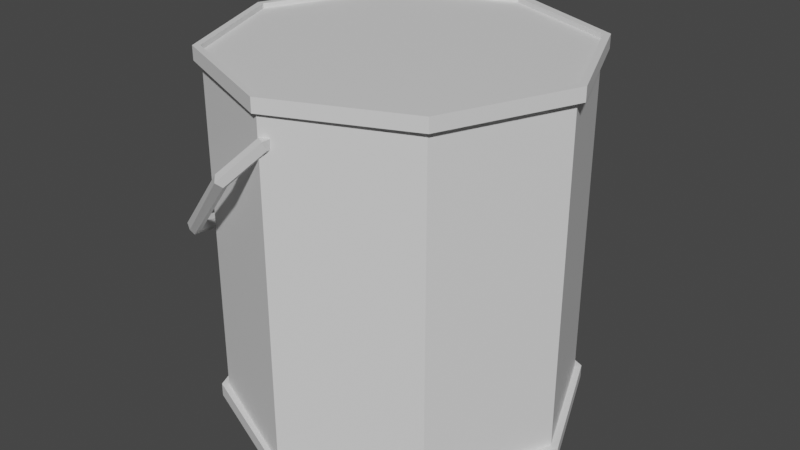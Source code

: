 # Source: PaintBucket.blend  (saved by Blender 2.81.16; exported with 4.5.12 LTS)
import bpy
from mathutils import Matrix  # noqa: F401  (used for matrix-valued properties, if any)

bpy.ops.wm.read_factory_settings(use_empty=True)
scene = bpy.context.scene
scene.name = 'Scene'

# ---- collections
col_collection = bpy.data.collections.new('Collection'); scene.collection.children.link(col_collection)

# ---- materials (node trees are filled in below, after node groups)
mat_grey_006 = bpy.data.materials.new('Grey.006')
mat_grey_006.use_transparent_shadow = False
mat_light_blue = bpy.data.materials.new('light_blue')
mat_light_blue.use_transparent_shadow = False
mat_light_grey_005 = bpy.data.materials.new('light_grey.005')
mat_light_grey_005.use_transparent_shadow = False

# ---- material node trees
mat_grey_006.use_nodes = True; mat_grey_006.node_tree.nodes.clear()
_N = mat_grey_006.node_tree.nodes; _L = mat_grey_006.node_tree.links
n0 = _N.new('ShaderNodeOutputMaterial'); n0.name = 'Material Output'; n0.location = (300, 300)
n1 = _N.new('ShaderNodeBsdfPrincipled'); n1.name = 'Principled BSDF'; n1.location = (10, 300)
n1.distribution = 'GGX'
n1.subsurface_method = 'BURLEY'
n1.inputs[3].default_value = 1.45
n1.inputs[27].default_value = (0.0, 0.0, 0.0, 1.0)
n1.inputs[28].default_value = 1.0
_L.new(n1.outputs[0], n0.inputs[0])
n0.is_active_output = True
mat_light_blue.use_nodes = True; mat_light_blue.node_tree.nodes.clear()
_N = mat_light_blue.node_tree.nodes; _L = mat_light_blue.node_tree.links
n0 = _N.new('ShaderNodeOutputMaterial'); n0.name = 'Material Output'; n0.location = (300, 300)
n1 = _N.new('ShaderNodeBsdfPrincipled'); n1.name = 'Principled BSDF'; n1.location = (10, 300)
n1.distribution = 'GGX'
n1.subsurface_method = 'BURLEY'
n1.inputs[3].default_value = 1.45
n1.inputs[27].default_value = (0.0, 0.0, 0.0, 1.0)
n1.inputs[28].default_value = 1.0
_L.new(n1.outputs[0], n0.inputs[0])
n0.is_active_output = True
mat_light_grey_005.use_nodes = True; mat_light_grey_005.node_tree.nodes.clear()
_N = mat_light_grey_005.node_tree.nodes; _L = mat_light_grey_005.node_tree.links
n0 = _N.new('ShaderNodeOutputMaterial'); n0.name = 'Material Output'; n0.location = (300, 300)
n1 = _N.new('ShaderNodeBsdfPrincipled'); n1.name = 'Principled BSDF'; n1.location = (10, 300)
n1.distribution = 'GGX'
n1.subsurface_method = 'BURLEY'
n1.inputs[3].default_value = 1.45
n1.inputs[27].default_value = (0.0, 0.0, 0.0, 1.0)
n1.inputs[28].default_value = 1.0
_L.new(n1.outputs[0], n0.inputs[0])
n0.is_active_output = True

# ---- world
world_world = bpy.data.worlds.new('World'); scene.world = world_world
world_world.use_nodes = True; world_world.node_tree.nodes.clear()
_N = world_world.node_tree.nodes; _L = world_world.node_tree.links
n0 = _N.new('ShaderNodeOutputWorld'); n0.name = 'World Output'; n0.location = (300, 300)
n1 = _N.new('ShaderNodeBackground'); n1.name = 'Background'; n1.location = (10, 300)
n1.inputs[0].default_value = (0.05088, 0.05088, 0.05088, 1.0)
_L.new(n1.outputs[0], n0.inputs[0])
n0.is_active_output = True
world_world.color = (0.05088, 0.05088, 0.05088)
world_world.use_sun_shadow = False
world_world.sun_shadow_jitter_overblur = 0.0

# ---- meshes
me_cylinder_010_cylinder_007 = bpy.data.meshes.new('Cylinder.010_Cylinder.007')
me_cylinder_010_cylinder_007.from_pydata([(0.5398, 0.7283, 11.14), (0.4357, 0.7283, 10.89), (0.4214, 0.7283, 10.89), (0.5296, 0.7283, 11.15), (0.5398, 0.7009, 10.64), (0.4357, 0.7009, 10.89), (0.4214, 0.7009, 10.89), (0.5296, 0.7009, 10.63), (0.4357, -0.007698, 10.89), (0.5398, -0.007698, 11.14), (0.5296, -0.007698, 11.15), (0.4214, -0.007698, 10.89), (0.4357, 0.01967, 10.89), (0.5398, 0.01967, 10.64), (0.5296, 0.01967, 10.63), (0.4214, 0.01967, 10.89), (1.042, 0.7009, 10.64), (0.791, 0.7009, 10.54), (0.791, 0.7009, 10.52), (1.052, 0.7009, 10.63), (0.791, 0.7283, 10.54), (1.042, 0.7283, 10.64), (1.052, 0.7283, 10.63), (0.791, 0.7283, 10.52), (0.5398, 0.7283, 10.64), (0.4357, 0.7183, 10.89), (0.5398, 0.7183, 10.64), (0.791, 0.7283, 11.25), (0.791, 0.7283, 11.26), (1.146, 0.7283, 10.89), (1.042, 0.7183, 10.64), (1.146, 0.7183, 10.89), (0.791, 0.01967, 10.54), (1.042, 0.01967, 10.64), (1.052, 0.01967, 10.63), (0.791, 0.01967, 10.52), (1.042, -0.007698, 10.64), (0.791, -0.007698, 10.54), (0.791, -0.007698, 10.52), (1.052, -0.007698, 10.63), (0.5398, 0.7009, 11.14), (0.791, -0.007698, 11.25), (0.791, -0.007698, 11.26), (0.791, 0.7009, 11.25), (1.146, 0.7009, 10.89), (1.161, 0.7009, 10.89), (1.042, 0.7009, 11.14), (1.146, 0.01967, 10.89), (1.161, 0.01967, 10.89), (1.042, 0.7283, 11.14), (1.052, 0.7283, 11.15), (1.052, 0.7009, 11.15), (1.161, 0.7283, 10.89), (0.791, 0.7009, 11.26), (0.5296, 0.7009, 11.15), (0.5296, 0.7283, 10.63), (0.5296, -0.007698, 10.63), (0.5296, 0.01967, 11.15), (0.791, 0.01967, 11.26), (1.052, -0.007698, 11.15), (1.052, 0.01967, 11.15), (1.161, -0.007698, 10.89), (0.5398, 0.01967, 11.14), (1.146, -0.007698, 10.89), (0.5398, -0.007698, 10.64), (0.791, 0.01967, 11.25), (1.042, -0.007698, 11.14), (1.042, 0.01967, 11.14), (0.791, 0.7183, 10.54), (0.5398, 0.7183, 11.14), (0.791, 0.7183, 11.25), (1.042, 0.7183, 11.14), (0.791, 0.002321, 10.54), (1.042, 0.002321, 10.64), (1.146, 0.002321, 10.89), (1.042, 0.002321, 11.14), (0.791, 0.002321, 11.25), (0.5398, 0.002321, 11.14), (0.4357, 0.002321, 10.89), (0.5398, 0.002321, 10.64), (0.8114, 0.6596, 10.53), (0.7141, 0.567, 10.51), (0.7053, 0.5765, 10.52), (0.7934, 0.6588, 10.54), (0.7053, 0.5765, 10.53), (0.7735, 0.6382, 10.55), (0.7141, 0.567, 10.54), (0.7715, 0.6184, 10.55), (0.723, 0.5575, 10.53), (0.7895, 0.6192, 10.54), (0.723, 0.5575, 10.52), (0.8094, 0.6398, 10.53), (0.4999, 0.3676, 10.61), (0.4949, 0.3807, 10.62), (0.5027, 0.3879, 10.63), (0.5154, 0.382, 10.63), (0.5204, 0.3689, 10.63), (0.5126, 0.3617, 10.62), (0.4111, 0.285, 10.89), (0.4078, 0.2996, 10.89), (0.4187, 0.3098, 10.89), (0.4331, 0.3054, 10.89), (0.4364, 0.2908, 10.89), (0.4255, 0.2806, 10.89), (0.4999, 0.3676, 11.17), (0.4949, 0.3807, 11.17), (0.5027, 0.3879, 11.16), (0.5154, 0.382, 11.15), (0.5204, 0.3689, 11.16), (0.5126, 0.3617, 11.17), (0.7141, 0.567, 11.28), (0.7053, 0.5765, 11.27), (0.7053, 0.5765, 11.26), (0.7141, 0.567, 11.25), (0.723, 0.5575, 11.26), (0.723, 0.5575, 11.27), (0.7928, 0.6581, 11.25), (0.8103, 0.6581, 11.26), (0.774, 0.639, 11.24), (0.7727, 0.62, 11.24), (0.7902, 0.62, 11.25), (0.809, 0.6391, 11.25)], [], [(0, 1, 2, 3), (62, 40, 5, 12), (41, 66, 63, 61, 59, 42, 10, 11, 56, 38, 37, 64, 8, 9), (24, 1, 25, 26), (29, 21, 30, 31), (43, 46, 44, 16, 17, 4, 5, 6, 7, 18, 19, 45, 51, 53, 54, 40), (13, 4, 17, 32), (63, 36, 37, 38, 39, 61), (67, 46, 43, 65), (33, 16, 44, 47), (18, 23, 22, 19), (19, 22, 52, 45), (45, 52, 50, 51), (51, 50, 28, 53), (53, 28, 3, 54), (54, 3, 2, 6), (6, 2, 55, 7), (7, 55, 23, 18), (56, 14, 35, 38), (11, 15, 14, 56), (10, 57, 15, 11), (42, 58, 57, 10), (59, 60, 58, 42), (61, 48, 60, 59), (39, 34, 48, 61), (38, 35, 34, 39), (62, 12, 15, 57), (5, 40, 54, 6), (24, 20, 21, 29, 49, 27, 0, 3, 28, 50, 52, 22, 23, 55, 2, 1), (32, 17, 16, 33), (65, 43, 40, 62), (30, 68, 26, 25, 69, 70, 71, 31), (72, 73, 74, 75, 76, 77, 78, 79), (41, 9, 77, 76), (0, 27, 70, 69), (63, 66, 75, 74), (64, 37, 72, 79), (37, 36, 73, 72), (49, 29, 31, 71), (20, 24, 26, 68), (21, 20, 68, 30), (9, 8, 78, 77), (1, 0, 69, 25), (66, 41, 76, 75), (27, 49, 71, 70), (36, 63, 74, 73), (8, 64, 79, 78), (47, 44, 46, 67), (47, 67, 65, 62, 57, 58, 60, 48, 34, 35, 14, 15, 12, 13, 32, 33), (12, 5, 4, 13), (80, 81, 82, 83), (83, 82, 84, 85), (85, 84, 86, 87), (87, 86, 88, 89), (89, 88, 90, 91), (91, 90, 81, 80), (81, 92, 93, 82), (84, 94, 95, 86), (86, 95, 96, 88), (90, 97, 92, 81), (92, 98, 99, 93), (94, 100, 101, 95), (95, 101, 102, 96), (97, 103, 98, 92), (98, 104, 105, 99), (100, 106, 107, 101), (101, 107, 108, 102), (103, 109, 104, 98), (104, 110, 111, 105), (106, 112, 113, 107), (107, 113, 114, 108), (109, 115, 110, 104), (83, 116, 117, 80), (87, 119, 118, 85), (89, 120, 119, 87), (99, 105, 111, 116, 83, 85, 118, 112, 106, 100, 94, 84, 82, 93), (80, 117, 121, 91), (115, 121, 117, 110), (113, 119, 120, 114), (112, 118, 119, 113), (108, 114, 120, 89, 91, 121, 115, 109, 103, 97, 90, 88, 96, 102), (110, 117, 116, 111)])
me_cylinder_010_cylinder_007.polygons.foreach_set('use_smooth', [True] * 82)
me_cylinder_010_cylinder_007.polygons.foreach_set('material_index', [0, 1, 0, 0, 0, 0, 1, 0, 1, 1, 0, 0, 0, 0, 0, 0, 0, 0, 0, 0, 0, 0, 0, 0, 0, 0, 0, 0, 0, 1, 1, 0, 0, 0, 0, 0, 0, 0, 0, 0, 0, 0, 0, 0, 0, 0, 0, 1, 0, 1, 2, 2, 2, 2, 2, 2, 2, 2, 2, 2, 2, 2, 2, 2, 2, 2, 2, 2, 2, 2, 2, 2, 2, 2, 2, 2, 2, 2, 2, 2, 2, 2])
_k = set([(0, 1), (0, 27), (0, 69), (1, 24), (1, 25), (2, 3), (2, 6), (2, 55), (3, 28), (3, 54), (4, 5), (4, 13), (4, 17), (5, 12), (5, 40), (6, 7), (6, 54), (7, 18), (7, 55), (8, 9), (8, 64), (8, 78), (9, 41), (9, 77), (10, 11), (10, 42), (10, 57), (11, 15), (11, 56), (12, 13), (12, 62), (13, 32), (14, 15), (14, 35), (14, 56), (15, 57), (16, 17), (16, 33), (16, 44), (17, 32), (18, 19), (18, 23), (19, 22), (19, 45), (20, 21), (20, 24), (20, 68), (21, 29), (21, 30), (22, 23), (22, 52), (23, 55), (24, 26), (25, 26), (25, 69), (26, 68), (27, 49), (27, 70), (28, 50), (28, 53), (29, 31), (29, 49), (30, 31), (30, 68), (31, 71), (32, 33), (33, 47), (34, 35), (34, 39), (34, 48), (35, 38), (36, 37), (36, 63), (36, 73), (37, 64), (37, 72), (38, 39), (38, 56), (39, 61), (40, 43), (40, 62), (41, 66), (41, 76), (42, 58), (42, 59), (43, 46), (43, 65), (44, 46), (44, 47), (45, 51), (45, 52), (46, 67), (47, 67), (48, 60), (48, 61), (49, 71), (50, 51), (50, 52), (51, 53), (53, 54), (57, 58), (58, 60), (59, 60), (59, 61), (62, 65), (63, 66), (63, 74), (64, 79), (65, 67), (66, 75), (69, 70), (70, 71), (72, 73), (72, 79), (73, 74), (74, 75), (75, 76), (76, 77), (77, 78), (78, 79), (80, 81), (80, 83), (80, 91), (80, 117), (81, 82), (81, 90), (81, 92), (82, 83), (82, 84), (82, 93), (83, 85), (83, 116), (84, 85), (84, 86), (84, 94), (85, 87), (85, 118), (86, 87), (86, 88), (86, 95), (87, 89), (87, 119), (88, 89), (88, 90), (88, 96), (89, 91), (89, 120), (90, 91), (90, 97), (91, 121), (92, 93), (92, 97), (92, 98), (93, 99), (94, 95), (94, 100), (95, 96), (95, 101), (96, 102), (97, 103), (98, 99), (98, 103), (98, 104), (99, 105), (100, 101), (100, 106), (101, 102), (101, 107), (102, 108), (103, 109), (104, 105), (104, 109), (104, 110), (105, 111), (106, 107), (106, 112), (107, 108), (107, 113), (108, 114), (109, 115), (110, 111), (110, 115), (110, 117), (111, 116), (112, 113), (112, 118), (113, 114), (113, 119), (114, 120), (115, 121), (116, 117), (117, 121), (118, 119), (119, 120)])
me_cylinder_010_cylinder_007.attributes.new('sharp_edge', 'BOOLEAN', 'EDGE').data.foreach_set('value', [ (min(e.vertices), max(e.vertices)) in _k for e in me_cylinder_010_cylinder_007.edges])
_uv = me_cylinder_010_cylinder_007.uv_layers.new(name='UVMap')
_uv.uv.foreach_set('vector', [0.999, 0.3711, 0.999, 0.187, 0.9788, 0.187, 0.9788, 0.3711, 0.7323, 0.09402, 0.5323, 0.6987, 0.3566, 0.6987, 0.7323, 0.2781, 0.3566, 0.8595, 0.799, 0.8362, 0.799, 0.6522, 0.7788, 0.6522, 0.5323, 0.8382, 0.9566, 0.001001, 0.9566, 0.7452, 0.7343, 0.6522, 0.1768, 0.8382, 0.001001, 0.8382, 0.001001, 0.8595, 0.7546, 0.8362, 0.9768, 0.9292, 0.9768, 0.185, 0.8879, 0.2781, 0.8879, 0.09402, 0.8677, 0.09402, 0.8677, 0.2781, 0.5343, 0.8595, 0.7101, 0.8595, 0.7101, 0.8382, 0.5343, 0.8382, 0.8212, 0.4641, 0.9546, 0.3711, 0.9546, 0.9292, 0.9768, 0.3711, 0.5343, 0.906, 0.001001, 0.9757, 0.1768, 0.9757, 0.1768, 0.9545, 0.7101, 0.8847, 0.9566, 0.187, 0.9343, 0.7452, 0.9343, 0.187, 0.801, 0.2801, 0.5323, 0.815, 0.3566, 0.815, 0.3566, 0.8362, 0.7546, 0.4661, 0.5323, 0.6522, 0.3566, 0.6522, 0.7546, 0.6502, 0.5343, 0.813, 0.9768, 0.7432, 0.9768, 0.5591, 0.9566, 0.5591, 0.7101, 0.7917, 0.5343, 0.7917, 0.6212, 0.09402, 0.7101, 0.5591, 0.5343, 0.5591, 0.6212, 0.2781, 0.5768, 0.09402, 0.7101, 0.6522, 0.5343, 0.6522, 0.5768, 0.2781, 0.9546, 0.001001, 0.9343, 0.001001, 0.9343, 0.185, 0.9546, 0.185, 0.5323, 0.9525, 0.5323, 0.9312, 0.3566, 0.9312, 0.3566, 0.9525, 0.8879, 0.2801, 0.8677, 0.2801, 0.8677, 0.4641, 0.8879, 0.4641, 0.8879, 0.02225, 0.8879, 0.001001, 0.7121, 0.001001, 0.7121, 0.02225, 0.8657, 0.6522, 0.8454, 0.6522, 0.8454, 0.8362, 0.8657, 0.8362, 0.3546, 0.8827, 0.3546, 0.8615, 0.1788, 0.8615, 0.1788, 0.8827, 0.7546, 0.2801, 0.7343, 0.2801, 0.7343, 0.4641, 0.7546, 0.4641, 0.5323, 0.7897, 0.5323, 0.7684, 0.3566, 0.7684, 0.3566, 0.7897, 0.7768, 0.2801, 0.7566, 0.2801, 0.7566, 0.4641, 0.7768, 0.4641, 0.7101, 0.7897, 0.7101, 0.7684, 0.5343, 0.7684, 0.5343, 0.7897, 0.7768, 0.4661, 0.7566, 0.4661, 0.7566, 0.6502, 0.7768, 0.6502, 0.1768, 0.813, 0.1768, 0.7917, 0.001001, 0.7917, 0.001001, 0.813, 0.799, 0.09402, 0.7788, 0.09402, 0.7788, 0.2781, 0.799, 0.2781, 0.3546, 0.813, 0.3546, 0.7917, 0.1788, 0.7917, 0.1788, 0.813, 0.799, 0.2801, 0.7788, 0.2801, 0.7788, 0.4641, 0.799, 0.4641, 0.5323, 0.813, 0.5323, 0.7917, 0.3566, 0.7917, 0.3566, 0.813, 0.799, 0.6502, 0.799, 0.4661, 0.7788, 0.4661, 0.7788, 0.6502, 0.7323, 0.8362, 0.7323, 0.6522, 0.7121, 0.6522, 0.7121, 0.8362, 0.1788, 0.8595, 0.001001, 0.9292, 0.001001, 0.8362, 0.8212, 0.2781, 0.9546, 0.5571, 0.8212, 0.8362, 0.8212, 0.6522, 0.801, 0.6522, 0.9343, 0.3731, 0.801, 0.09402, 0.1768, 0.815, 0.1768, 0.908, 0.3546, 0.8382, 0.7566, 0.6522, 0.7566, 0.8362, 0.7768, 0.8362, 0.7768, 0.09402, 0.7101, 0.6987, 0.5343, 0.6987, 0.7768, 0.2781, 0.6212, 0.2801, 0.7101, 0.5126, 0.5343, 0.5126, 0.6212, 0.4641, 0.1046, 0.7432, 0.001001, 0.6348, 0.001001, 0.4815, 0.1046, 0.3731, 0.251, 0.3731, 0.3546, 0.4815, 0.3546, 0.6348, 0.251, 0.7432, 0.1046, 0.3711, 0.001001, 0.2627, 0.001001, 0.1094, 0.1046, 0.001001, 0.251, 0.001001, 0.3546, 0.1094, 0.3546, 0.2627, 0.251, 0.3711, 0.8434, 0.2781, 0.8434, 0.09402, 0.8232, 0.09402, 0.8232, 0.2781, 0.001001, 0.8827, 0.1768, 0.8827, 0.1768, 0.8615, 0.001001, 0.8615, 0.8434, 0.4641, 0.8434, 0.2801, 0.8232, 0.2801, 0.8232, 0.4641, 0.7121, 0.9525, 0.8879, 0.9525, 0.8879, 0.9312, 0.7121, 0.9312, 0.8434, 0.6502, 0.8434, 0.4661, 0.8232, 0.4661, 0.8232, 0.6502, 0.3566, 0.8827, 0.5323, 0.8827, 0.5323, 0.8615, 0.3566, 0.8615, 0.8434, 0.8362, 0.8434, 0.6522, 0.8232, 0.6522, 0.8232, 0.8362, 0.5343, 0.8827, 0.7101, 0.8827, 0.7101, 0.8615, 0.5343, 0.8615, 0.8657, 0.2781, 0.8657, 0.09402, 0.8454, 0.09402, 0.8454, 0.2781, 0.001001, 0.906, 0.1768, 0.906, 0.1768, 0.8847, 0.001001, 0.8847, 0.8657, 0.4641, 0.8657, 0.2801, 0.8454, 0.2801, 0.8454, 0.4641, 0.1788, 0.906, 0.3546, 0.906, 0.3546, 0.8847, 0.1788, 0.8847, 0.8657, 0.6502, 0.8657, 0.4661, 0.8454, 0.4661, 0.8454, 0.6502, 0.3566, 0.906, 0.5323, 0.906, 0.5323, 0.8847, 0.3566, 0.8847, 0.5768, 0.2801, 0.7101, 0.6057, 0.5343, 0.6057, 0.5768, 0.4641, 0.8212, 0.6502, 0.5343, 0.8362, 0.1788, 0.8362, 0.3546, 0.8362, 0.3546, 0.815, 0.7101, 0.815, 0.801, 0.4661, 0.9343, 0.5591, 0.9788, 0.001001, 0.9566, 0.3731, 0.7101, 0.9312, 0.5343, 0.9312, 0.5343, 0.9525, 0.9768, 0.5571, 0.999, 0.185, 0.9546, 0.7432, 0.7323, 0.2801, 0.7101, 0.4661, 0.5343, 0.4661, 0.7323, 0.4641, 0.4879, 0.999, 0.4879, 0.9545, 0.4677, 0.9545, 0.4677, 0.999, 0.4232, 0.9757, 0.4657, 0.9757, 0.4657, 0.9545, 0.4232, 0.9545, 0.4212, 0.999, 0.4212, 0.9545, 0.401, 0.9545, 0.401, 0.999, 0.3566, 0.9757, 0.399, 0.9757, 0.399, 0.9545, 0.3566, 0.9545, 0.3546, 0.999, 0.3546, 0.9545, 0.3343, 0.9545, 0.3343, 0.999, 0.2899, 0.9757, 0.3323, 0.9757, 0.3323, 0.9545, 0.2899, 0.9545, 0.8879, 0.6502, 0.8879, 0.4661, 0.8677, 0.4661, 0.8677, 0.6502, 0.8879, 0.8362, 0.8879, 0.6522, 0.8677, 0.6522, 0.8677, 0.8362, 0.7121, 0.06877, 0.8879, 0.06877, 0.8879, 0.04751, 0.7121, 0.04751, 0.7121, 0.09202, 0.8879, 0.09202, 0.8879, 0.07077, 0.7121, 0.07077, 0.9101, 0.3711, 0.9101, 0.187, 0.8899, 0.187, 0.8899, 0.3711, 0.9101, 0.5571, 0.9101, 0.3731, 0.8899, 0.3731, 0.8899, 0.5571, 0.3566, 0.9292, 0.5323, 0.9292, 0.5323, 0.908, 0.3566, 0.908, 0.5343, 0.9292, 0.7101, 0.9292, 0.7101, 0.908, 0.5343, 0.908, 0.9101, 0.9292, 0.9101, 0.7452, 0.8899, 0.7452, 0.8899, 0.9292, 0.9323, 0.185, 0.9323, 0.001001, 0.9121, 0.001001, 0.9121, 0.185, 0.7121, 0.8827, 0.8879, 0.8827, 0.8879, 0.8615, 0.7121, 0.8615, 0.7121, 0.906, 0.8879, 0.906, 0.8879, 0.8847, 0.7121, 0.8847, 0.9323, 0.5571, 0.9323, 0.3731, 0.9121, 0.3731, 0.9121, 0.5571, 0.9323, 0.7432, 0.9323, 0.5591, 0.9121, 0.5591, 0.9121, 0.7432, 0.001001, 0.9525, 0.1768, 0.9525, 0.1768, 0.9312, 0.001001, 0.9312, 0.1788, 0.9525, 0.3546, 0.9525, 0.3546, 0.9312, 0.1788, 0.9312, 0.6879, 0.4641, 0.6879, 0.09402, 0.6677, 0.09402, 0.6677, 0.4641, 0.6657, 0.4641, 0.6657, 0.09402, 0.6454, 0.09402, 0.6454, 0.4641, 0.3566, 0.7664, 0.7101, 0.7664, 0.7101, 0.7452, 0.3566, 0.7452, 0.7121, 0.8595, 0.7121, 0.9292, 0.9101, 0.9757, 0.3546, 0.7684, 0.001001, 0.7684, 0.001001, 0.7897, 0.8899, 0.9312, 0.8879, 0.908, 0.8879, 0.8382, 0.3546, 0.908, 0.8879, 0.02426, 0.7121, 0.02426, 0.7121, 0.04551, 0.1788, 0.9292, 0.001001, 0.7664, 0.3546, 0.7664, 0.3546, 0.7452, 0.001001, 0.7452, 0.2879, 0.999, 0.2879, 0.9545, 0.2677, 0.9545, 0.2677, 0.999, 0.9323, 0.9757, 0.9323, 0.9312, 0.9121, 0.9312, 0.9121, 0.9757, 0.1788, 0.9757, 0.2212, 0.9757, 0.2212, 0.9545, 0.1788, 0.9545, 0.9323, 0.9292, 0.2232, 0.9757, 0.6232, 0.09402, 0.6232, 0.4641, 0.6434, 0.4641, 0.2657, 0.9545, 0.9121, 0.7452, 0.9121, 0.187, 0.8899, 0.5591, 0.8899, 0.001001, 0.8899, 0.185, 0.9101, 0.185, 0.9101, 0.7432, 0.9323, 0.3711, 0.4899, 0.9757, 0.5323, 0.9757, 0.5323, 0.9545, 0.4899, 0.9545])
me_cylinder_010_cylinder_007.materials.append(mat_grey_006)
me_cylinder_010_cylinder_007.materials.append(mat_light_blue)
me_cylinder_010_cylinder_007.materials.append(mat_light_grey_005)
me_cylinder_010_cylinder_007.use_remesh_fix_poles = True
me_cylinder_010_cylinder_007.use_remesh_preserve_attributes = False
me_cylinder_010_cylinder_007.use_mirror_vertex_groups = False
me_cylinder_010_cylinder_007.update()
me_cylinder_010_cylinder_007.normals_split_custom_set([tuple(v) for v in zip(*[iter([0.0, 1.0, -3.256e-07, 0.0, 1.0, -3.256e-07, 0.0, 1.0, -3.256e-07, 0.0, 1.0, -3.256e-07, -0.9239, 0.0, 0.3827, -0.9239, 0.0, 0.3827, -0.9239, 0.0, 0.3827, -0.9239, 0.0, 0.3827, 0.0, -1.0, 5.276e-09, 0.0, -1.0, 5.276e-09, 0.0, -1.0, 1.055e-08, 0.0, -1.0, 1.055e-08, 0.0, -1.0, 5.276e-09, 0.0, -1.0, 5.276e-09, 0.0, -1.0, 5.276e-09, 0.0, -1.0, 5.276e-09, 0.0, -1.0, 5.276e-09, 0.0, -1.0, 1.055e-08, 0.0, -1.0, 1.055e-08, 0.0, -1.0, 5.276e-09, 0.0, -1.0, 5.276e-09, 0.0, -1.0, 5.276e-09, 0.9239, 0.0, 0.3827, 0.9239, 0.0, 0.3827, 0.9239, 0.0, 0.3827, 0.9239, 0.0, 0.3827, -0.9239, 0.0, 0.3827, -0.9239, 0.0, 0.3827, -0.9239, 0.0, 0.3827, -0.9239, 0.0, 0.3827, 0.0, -1.0, 5.97e-07, 0.0, -1.0, 5.97e-07, 0.0, -1.0, 5.97e-07, 0.0, -1.0, 5.97e-07, 0.0, -1.0, 5.97e-07, 0.0, -1.0, 5.97e-07, 0.0, -1.0, 2.985e-07, 0.0, -1.0, 2.985e-07, 0.0, -1.0, 5.97e-07, 0.0, -1.0, 5.97e-07, 0.0, -1.0, 5.97e-07, 0.0, -1.0, 5.97e-07, 0.0, -1.0, 5.97e-07, 0.0, -1.0, 5.97e-07, 0.0, -1.0, 2.985e-07, 0.0, -1.0, 2.985e-07, -0.3827, 0.0, -0.9239, -0.3827, 0.0, -0.9239, -0.3827, 0.0, -0.9239, -0.3827, 0.0, -0.9239, 0.0, -1.0, 1.055e-08, 0.0, -1.0, 1.583e-08, 0.0, -1.0, 1.055e-08, 0.0, -1.0, 1.055e-08, 0.0, -1.0, 1.583e-08, 0.0, -1.0, 1.055e-08, 0.3827, 0.0, 0.9239, 0.3827, 0.0, 0.9239, 0.3827, 0.0, 0.9239, 0.3827, 0.0, 0.9239, 0.9239, 0.0, -0.3827, 0.9239, 0.0, -0.3827, 0.9239, 0.0, -0.3827, 0.9239, 0.0, -0.3827, 0.3827, 0.0, -0.9239, 0.3827, 0.0, -0.9239, 0.3827, 0.0, -0.9239, 0.3827, 0.0, -0.9239, 0.9239, 0.0, -0.3827, 0.9239, 0.0, -0.3827, 0.9239, 0.0, -0.3827, 0.9239, 0.0, -0.3827, 0.9239, 0.0, 0.3827, 0.9239, 0.0, 0.3827, 0.9239, 0.0, 0.3827, 0.9239, 0.0, 0.3827, 0.3827, 0.0, 0.9239, 0.3827, 0.0, 0.9239, 0.3827, 0.0, 0.9239, 0.3827, 0.0, 0.9239, -0.3827, 0.0, 0.9239, -0.3827, 0.0, 0.9239, -0.3827, 0.0, 0.9239, -0.3827, 0.0, 0.9239, -0.9239, 0.0, 0.3827, -0.9239, 0.0, 0.3827, -0.9239, 0.0, 0.3827, -0.9239, 0.0, 0.3827, -0.9239, 0.0, -0.3827, -0.9239, 0.0, -0.3827, -0.9239, 0.0, -0.3827, -0.9239, 0.0, -0.3827, -0.3827, 0.0, -0.9239, -0.3827, 0.0, -0.9239, -0.3827, 0.0, -0.9239, -0.3827, 0.0, -0.9239, -0.3827, 0.0, -0.9239, -0.3827, 0.0, -0.9239, -0.3827, 0.0, -0.9239, -0.3827, 0.0, -0.9239, -0.9239, 0.0, -0.3827, -0.9239, 0.0, -0.3827, -0.9239, 0.0, -0.3827, -0.9239, 0.0, -0.3827, -0.9239, 0.0, 0.3827, -0.9239, 0.0, 0.3827, -0.9239, 0.0, 0.3827, -0.9239, 0.0, 0.3827, -0.3827, 0.0, 0.9239, -0.3827, 0.0, 0.9239, -0.3827, 0.0, 0.9239, -0.3827, 0.0, 0.9239, 0.3827, 0.0, 0.9239, 0.3827, 0.0, 0.9239, 0.3827, 0.0, 0.9239, 0.3827, 0.0, 0.9239, 0.9239, 0.0, 0.3827, 0.9239, 0.0, 0.3827, 0.9239, 0.0, 0.3827, 0.9239, 0.0, 0.3827, 0.9239, 0.0, -0.3827, 0.9239, 0.0, -0.3827, 0.9239, 0.0, -0.3827, 0.9239, 0.0, -0.3827, 0.3827, 0.0, -0.9239, 0.3827, 0.0, -0.9239, 0.3827, 0.0, -0.9239, 0.3827, 0.0, -0.9239, 0.0, 1.0, 0.0, 0.0, 1.0, 0.0, 0.0, 1.0, 0.0, 0.0, 1.0, 0.0, 0.0, -1.0, 2.985e-07, 0.0, -1.0, 2.985e-07, 0.0, -1.0, 2.985e-07, 0.0, -1.0, 2.985e-07, 0.0, 1.0, -6.513e-07, 0.0, 1.0, -6.513e-07, 0.0, 1.0, -6.513e-07, 0.0, 1.0, -6.513e-07, 0.0, 1.0, -6.513e-07, 0.0, 1.0, -6.513e-07, 0.0, 1.0, -3.256e-07, 0.0, 1.0, -3.256e-07, 0.0, 1.0, -6.513e-07, 0.0, 1.0, -6.513e-07, 0.0, 1.0, -6.513e-07, 0.0, 1.0, -6.513e-07, 0.0, 1.0, -6.513e-07, 0.0, 1.0, -6.513e-07, 0.0, 1.0, -3.256e-07, 0.0, 1.0, -3.256e-07, 0.3827, 0.0, -0.9239, 0.3827, 0.0, -0.9239, 0.3827, 0.0, -0.9239, 0.3827, 0.0, -0.9239, -0.3827, 0.0, 0.9239, -0.3827, 0.0, 0.9239, -0.3827, 0.0, 0.9239, -0.3827, 0.0, 0.9239, 0.0, 1.0, -1.252e-07, 0.0, 1.0, -1.252e-07, 0.0, 1.0, -1.252e-07, 0.0, 1.0, -1.252e-07, 0.0, 1.0, -1.252e-07, 0.0, 1.0, -1.252e-07, 0.0, 1.0, -1.252e-07, 0.0, 1.0, -1.252e-07, 0.0, -1.0, 0.0, 0.0, -1.0, 0.0, 0.0, -1.0, 0.0, 0.0, -1.0, 0.0, 0.0, -1.0, 0.0, 0.0, -1.0, 0.0, 0.0, -1.0, 0.0, 0.0, -1.0, 0.0, 0.3827, 0.0, -0.9239, 0.3827, 0.0, -0.9239, 0.3827, 0.0, -0.9239, 0.3827, 0.0, -0.9239, 0.3827, 0.0, -0.9239, 0.3827, 0.0, -0.9239, 0.3827, 0.0, -0.9239, 0.3827, 0.0, -0.9239, -0.9239, 0.0, -0.3827, -0.9239, 0.0, -0.3827, -0.9239, 0.0, -0.3827, -0.9239, 0.0, -0.3827, 0.3827, 0.0, 0.9239, 0.3827, 0.0, 0.9239, 0.3827, 0.0, 0.9239, 0.3827, 0.0, 0.9239, -0.3827, 0.0, 0.9239, -0.3827, 0.0, 0.9239, -0.3827, 0.0, 0.9239, -0.3827, 0.0, 0.9239, -0.9239, 0.0, -0.3827, -0.9239, 0.0, -0.3827, -0.9239, 0.0, -0.3827, -0.9239, 0.0, -0.3827, 0.3827, 0.0, 0.9239, 0.3827, 0.0, 0.9239, 0.3827, 0.0, 0.9239, 0.3827, 0.0, 0.9239, -0.3827, 0.0, 0.9239, -0.3827, 0.0, 0.9239, -0.3827, 0.0, 0.9239, -0.3827, 0.0, 0.9239, 0.9239, 0.0, -0.3827, 0.9239, 0.0, -0.3827, 0.9239, 0.0, -0.3827, 0.9239, 0.0, -0.3827, 0.9239, 0.0, -0.3827, 0.9239, 0.0, -0.3827, 0.9239, 0.0, -0.3827, 0.9239, 0.0, -0.3827, -0.3827, 0.0, -0.9239, -0.3827, 0.0, -0.9239, -0.3827, 0.0, -0.9239, -0.3827, 0.0, -0.9239, -0.3827, 0.0, -0.9239, -0.3827, 0.0, -0.9239, -0.3827, 0.0, -0.9239, -0.3827, 0.0, -0.9239, -0.9239, 0.0, 0.3827, -0.9239, 0.0, 0.3827, -0.9239, 0.0, 0.3827, -0.9239, 0.0, 0.3827, 0.9239, 0.0, 0.3827, 0.9239, 0.0, 0.3827, 0.9239, 0.0, 0.3827, 0.9239, 0.0, 0.3827, 0.9239, 0.0, 0.3827, 0.9239, 0.0, 0.3827, 0.9239, 0.0, 0.3827, 0.9239, 0.0, 0.3827, 0.0, 1.0, 0.0, 0.0, 1.0, 0.0, 0.0, 1.0, 0.0, 0.0, 1.0, 0.0, 0.0, 1.0, 0.0, 0.0, 1.0, 0.0, 0.0, 1.0, 0.0, 0.0, 1.0, 0.0, 0.0, 1.0, 0.0, 0.0, 1.0, 0.0, 0.0, 1.0, 0.0, 0.0, 1.0, 0.0, 0.0, 1.0, 0.0, 0.0, 1.0, 0.0, 0.0, 1.0, 0.0, 0.0, 1.0, 0.0, -0.9239, 0.0, -0.3827, -0.9239, 0.0, -0.3827, -0.9239, 0.0, -0.3827, -0.9239, 0.0, -0.3827, -0.3249, 0.4919, -0.8078, -0.3249, 0.4919, -0.8078, -0.3249, 0.4919, -0.8078, -0.3249, 0.4919, -0.8078, -0.6816, 0.7294, 0.05797, -0.6816, 0.7294, 0.05797, -0.6816, 0.7294, 0.05797, -0.6816, 0.7294, 0.05797, -0.296, 0.2003, 0.9339, -0.296, 0.2003, 0.9339, -0.296, 0.2003, 0.9339, -0.296, 0.2003, 0.9339, 0.3514, -0.4426, 0.825, 0.3514, -0.4426, 0.825, 0.3514, -0.4426, 0.825, 0.3514, -0.4426, 0.825, 0.6867, -0.7252, -0.05033, 0.6867, -0.7252, -0.05033, 0.6867, -0.7252, -0.05033, 0.6867, -0.7252, -0.05033, 0.3095, -0.1962, -0.9304, 0.3095, -0.1962, -0.9304, 0.3095, -0.1962, -0.9304, 0.3095, -0.1962, -0.9304, -0.5269, 0.1431, -0.8378, -0.5269, 0.1431, -0.8378, -0.5269, 0.1431, -0.8378, -0.5269, 0.1431, -0.8378, -0.1087, 0.5322, 0.8396, -0.1087, 0.5322, 0.8396, -0.1087, 0.5322, 0.8396, -0.1087, 0.5322, 0.8396, 0.5231, -0.1465, 0.8396, 0.5231, -0.1465, 0.8396, 0.5231, -0.1465, 0.8396, 0.5231, -0.1465, 0.8396, 0.1051, -0.5358, -0.8378, 0.1051, -0.5358, -0.8378, 0.1051, -0.5358, -0.8378, 0.1051, -0.5358, -0.8378, -0.9122, -0.2098, -0.352, -0.9122, -0.2098, -0.352, -0.9122, -0.2098, -0.352, -0.9122, -0.2098, -0.352, 0.2744, 0.8948, 0.352, 0.2744, 0.8948, 0.352, 0.2744, 0.8948, 0.352, 0.2744, 0.8948, 0.352, 0.9122, 0.2098, 0.352, 0.9122, 0.2098, 0.352, 0.9122, 0.2098, 0.352, 0.9122, 0.2098, 0.352, -0.2745, -0.8948, -0.352, -0.2745, -0.8948, -0.352, -0.2745, -0.8948, -0.352, -0.2745, -0.8948, -0.352, -0.9122, -0.2098, 0.352, -0.9122, -0.2098, 0.352, -0.9122, -0.2098, 0.352, -0.9122, -0.2098, 0.352, 0.2745, 0.8948, -0.352, 0.2745, 0.8948, -0.352, 0.2745, 0.8948, -0.352, 0.2745, 0.8948, -0.352, 0.9122, 0.2098, -0.352, 0.9122, 0.2098, -0.352, 0.9122, 0.2098, -0.352, 0.9122, 0.2098, -0.352, -0.2745, -0.8948, 0.352, -0.2745, -0.8948, 0.352, -0.2745, -0.8948, 0.352, -0.2745, -0.8948, 0.352, -0.5379, 0.1334, 0.8324, -0.5379, 0.1334, 0.8324, -0.5379, 0.1334, 0.8324, -0.5379, 0.1334, 0.8324, -0.09747, 0.5432, -0.8339, -0.09747, 0.5432, -0.8339, -0.09747, 0.5432, -0.8339, -0.09747, 0.5432, -0.8339, 0.5348, -0.1361, -0.8339, 0.5348, -0.1361, -0.8339, 0.5348, -0.1361, -0.8339, 0.5348, -0.1361, -0.8339, 0.09453, -0.5461, 0.8324, 0.09453, -0.5461, 0.8324, 0.09453, -0.5461, 0.8324, 0.09453, -0.5461, 0.8324, -0.02263, 0.9997, 0.00145, -0.02263, 0.9997, 0.00145, -0.02263, 0.9997, 0.00145, -0.02263, 0.9997, 0.00145, -0.9965, 0.08345, 0.001084, -0.9965, 0.08345, 0.001084, -0.9965, 0.08345, 0.001084, -0.9965, 0.08345, 0.001084, 0.02271, -0.9997, 0.001661, 0.02271, -0.9997, 0.001661, 0.02271, -0.9997, 0.001661, 0.02271, -0.9997, 0.001661, -0.6995, 0.7146, -0.001904, -0.6995, 0.7146, -0.001904, -0.6995, 0.7146, -0.001904, -0.6995, 0.7146, -0.001904, -0.6995, 0.7146, -0.001904, -0.6995, 0.7146, -0.001904, -0.6995, 0.7146, -0.001904, -0.6995, 0.7146, -0.001904, -0.6995, 0.7146, -0.001904, -0.6995, 0.7146, -0.001904, -0.6995, 0.7146, -0.001904, -0.6995, 0.7146, -0.001904, -0.6995, 0.7146, -0.001904, -0.6995, 0.7146, -0.001904, 0.9965, -0.08343, 0.000867, 0.9965, -0.08343, 0.000867, 0.9965, -0.08343, 0.000867, 0.9965, -0.08343, 0.000867, 0.3514, -0.1667, 0.9213, 0.3514, -0.1667, 0.9213, 0.3514, -0.1667, 0.9213, 0.3514, -0.1667, 0.9213, 0.3089, -0.4644, -0.83, 0.3089, -0.4644, -0.83, 0.3089, -0.4644, -0.83, 0.3089, -0.4644, -0.83, -0.3365, 0.1719, -0.9259, -0.3365, 0.1719, -0.9259, -0.3365, 0.1719, -0.9259, -0.3365, 0.1719, -0.9259, 0.6999, -0.7142, 0.001376, 0.6999, -0.7142, 0.001376, 0.6999, -0.7142, 0.001376, 0.6999, -0.7142, 0.001376, 0.6999, -0.7142, 0.001376, 0.6999, -0.7142, 0.001376, 0.6999, -0.7142, 0.001376, 0.6999, -0.7142, 0.001376, 0.6999, -0.7142, 0.001376, 0.6999, -0.7142, 0.001376, 0.6999, -0.7142, 0.001376, 0.6999, -0.7142, 0.001376, 0.6999, -0.7142, 0.001376, 0.6999, -0.7142, 0.001376, -0.2812, 0.5121, 0.8116, -0.2812, 0.5121, 0.8116, -0.2812, 0.5121, 0.8116, -0.2812, 0.5121, 0.8116])] * 3)])

# ---- objects
ob_cylinder_010_cylinder_007 = bpy.data.objects.new('Cylinder.010_Cylinder.007', me_cylinder_010_cylinder_007)

# ---- transforms, parenting, visibility, modifiers, constraints
ob_cylinder_010_cylinder_007.location = (0.0, 0.0, 0.0)
ob_cylinder_010_cylinder_007.rotation_euler = (1.571, -0.0, 0.0)
ob_cylinder_010_cylinder_007.lineart.crease_threshold = 0.0

# ---- collection membership
col_collection.objects.link(ob_cylinder_010_cylinder_007)

# ---- scene / render settings (as saved in the file)
scene.frame_start = 1; scene.frame_end = 250; scene.frame_set(1)
scene.render.engine = 'BLENDER_EEVEE_NEXT'
scene.cycles.use_denoising = False
scene.cycles.samples = 128
scene.cycles.sampling_pattern = 'TABULATED_SOBOL'
scene.cycles.use_adaptive_sampling = False
scene.cycles.use_light_tree = False
scene.view_settings.view_transform = 'Filmic'
bpy.context.view_layer.update()

# ---- added for rendering (the .blend has no active camera and no usable light): camera, sun
cam_auto = bpy.data.cameras.new('AutoCamera')
cam_auto.lens = 50.0
cam_auto.sensor_width = 36.0
cam_auto.clip_end = 1000.0
ob_auto_camera = bpy.data.objects.new('AutoCamera', cam_auto)
scene.collection.objects.link(ob_auto_camera)
ob_auto_camera.location = (1.98892, -12.3406, 1.32409)
ob_auto_camera.rotation_euler = (1.09748, -7.21219e-08, 0.694738)
scene.camera = ob_auto_camera
light_auto_sun = bpy.data.lights.new('AutoSun', 'SUN')
light_auto_sun.energy = 3.0
light_auto_sun.angle = 0.0523599
ob_auto_sun = bpy.data.objects.new('AutoSun', light_auto_sun)
scene.collection.objects.link(ob_auto_sun)
ob_auto_sun.rotation_euler = (0.872665, 0.174533, 0.523599)
bpy.context.view_layer.update()
